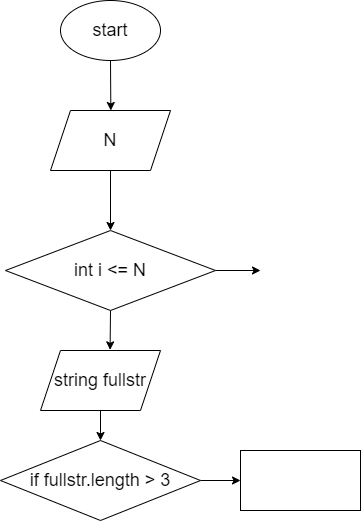

The diagram above was exported from draw.io. Its source (the exported page's mxGraphModel, read from the mxfile embedded in the PNG):
<mxGraphModel dx="858" dy="380" grid="1" gridSize="10" guides="1" tooltips="1" connect="1" arrows="1" fold="1" page="1" pageScale="1" pageWidth="827" pageHeight="1169" math="0" shadow="0">
  <root>
    <mxCell id="0" />
    <mxCell id="1" parent="0" />
    <mxCell id="3" style="edgeStyle=none;html=1;exitX=0.5;exitY=1;exitDx=0;exitDy=0;fontSize=18;" edge="1" parent="1" source="2">
      <mxGeometry relative="1" as="geometry">
        <mxPoint x="380.3333333333335" y="120" as="targetPoint" />
      </mxGeometry>
    </mxCell>
    <mxCell id="2" value="start" style="ellipse;whiteSpace=wrap;html=1;fontSize=18;" vertex="1" parent="1">
      <mxGeometry x="330" y="10" width="100" height="60" as="geometry" />
    </mxCell>
    <mxCell id="6" style="edgeStyle=none;html=1;exitX=0.5;exitY=1;exitDx=0;exitDy=0;entryX=0.5;entryY=0;entryDx=0;entryDy=0;fontSize=18;" edge="1" parent="1" source="4" target="5">
      <mxGeometry relative="1" as="geometry" />
    </mxCell>
    <mxCell id="4" value="N" style="shape=parallelogram;perimeter=parallelogramPerimeter;whiteSpace=wrap;html=1;fixedSize=1;fontSize=18;" vertex="1" parent="1">
      <mxGeometry x="320" y="120" width="120" height="60" as="geometry" />
    </mxCell>
    <mxCell id="7" style="edgeStyle=none;html=1;exitX=0.5;exitY=1;exitDx=0;exitDy=0;fontSize=18;entryX=0.58;entryY=-0.011;entryDx=0;entryDy=0;entryPerimeter=0;" edge="1" parent="1" source="5" target="10">
      <mxGeometry relative="1" as="geometry">
        <mxPoint x="380" y="360" as="targetPoint" />
      </mxGeometry>
    </mxCell>
    <mxCell id="8" style="edgeStyle=none;html=1;exitX=1;exitY=0.5;exitDx=0;exitDy=0;fontSize=18;" edge="1" parent="1" source="5">
      <mxGeometry relative="1" as="geometry">
        <mxPoint x="530" y="280" as="targetPoint" />
      </mxGeometry>
    </mxCell>
    <mxCell id="5" value="int i &amp;lt;= N" style="rhombus;whiteSpace=wrap;html=1;fontSize=18;" vertex="1" parent="1">
      <mxGeometry x="275" y="240" width="210" height="80" as="geometry" />
    </mxCell>
    <mxCell id="14" style="edgeStyle=none;html=1;exitX=0.5;exitY=1;exitDx=0;exitDy=0;entryX=0.5;entryY=0;entryDx=0;entryDy=0;fontSize=18;" edge="1" parent="1" source="10" target="13">
      <mxGeometry relative="1" as="geometry" />
    </mxCell>
    <mxCell id="10" value="&lt;span&gt;string fullstr&lt;/span&gt;" style="shape=parallelogram;perimeter=parallelogramPerimeter;whiteSpace=wrap;html=1;fixedSize=1;fontSize=18;" vertex="1" parent="1">
      <mxGeometry x="310" y="360" width="120" height="60" as="geometry" />
    </mxCell>
    <mxCell id="15" style="edgeStyle=none;html=1;exitX=1;exitY=0.5;exitDx=0;exitDy=0;fontSize=18;" edge="1" parent="1" source="13">
      <mxGeometry relative="1" as="geometry">
        <mxPoint x="510" y="490" as="targetPoint" />
      </mxGeometry>
    </mxCell>
    <mxCell id="13" value="if fullstr.length &amp;gt; 3" style="rhombus;whiteSpace=wrap;html=1;fontSize=18;" vertex="1" parent="1">
      <mxGeometry x="270" y="450" width="200" height="80" as="geometry" />
    </mxCell>
    <mxCell id="16" value="" style="rounded=0;whiteSpace=wrap;html=1;fontSize=18;" vertex="1" parent="1">
      <mxGeometry x="510" y="460" width="120" height="60" as="geometry" />
    </mxCell>
  </root>
</mxGraphModel>